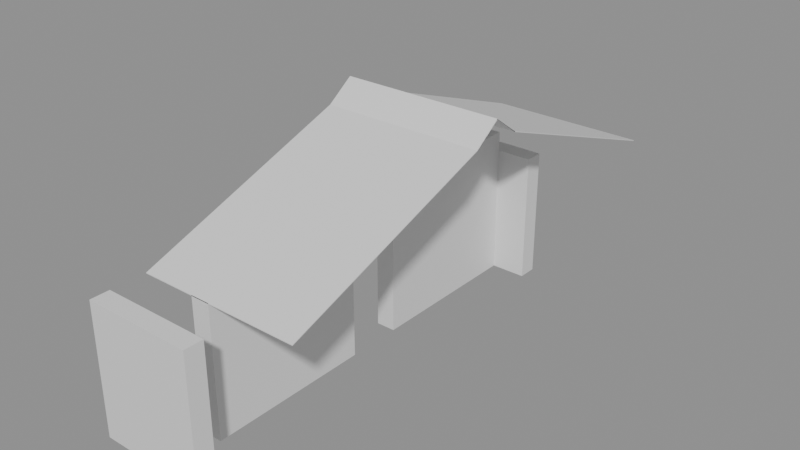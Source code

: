 # Source: building_lego.blend  (saved by Blender 5.0.119; exported with 4.5.12 LTS)
import bpy
from mathutils import Matrix  # noqa: F401  (used for matrix-valued properties, if any)

bpy.ops.wm.read_factory_settings(use_empty=True)
scene = bpy.context.scene
scene.name = 'Scene'

# ---- collections
col_01_paredes_externas = bpy.data.collections.new('01_Paredes_Externas'); scene.collection.children.link(col_01_paredes_externas)
col_04_moveis_decoracoes = bpy.data.collections.new('04_Moveis_Decoracoes'); scene.collection.children.link(col_04_moveis_decoracoes)
col_05_telhado = bpy.data.collections.new('05_Telhado'); scene.collection.children.link(col_05_telhado)

# ---- materials (node trees are filled in below, after node groups)
mat_mat_parede_externa = bpy.data.materials.new('Mat_Parede_Externa')
mat_mat_moveis = bpy.data.materials.new('Mat_Moveis')
mat_mat_telhado = bpy.data.materials.new('Mat_Telhado')

# ---- material node trees
mat_mat_parede_externa.use_nodes = True; mat_mat_parede_externa.node_tree.nodes.clear()
_N = mat_mat_parede_externa.node_tree.nodes; _L = mat_mat_parede_externa.node_tree.links
n0 = _N.new('ShaderNodeBsdfPrincipled'); n0.name = 'BSDF - Pré-fundamentado'; n0.location = (-200, 100)
n1 = _N.new('ShaderNodeOutputMaterial'); n1.name = 'Saída de material'; n1.location = (200, 100)
_L.new(n0.outputs[0], n1.inputs[0])
n1.is_active_output = True
mat_mat_moveis.use_nodes = True; mat_mat_moveis.node_tree.nodes.clear()
_N = mat_mat_moveis.node_tree.nodes; _L = mat_mat_moveis.node_tree.links
n0 = _N.new('ShaderNodeBsdfPrincipled'); n0.name = 'BSDF - Pré-fundamentado'; n0.location = (-200, 100)
n1 = _N.new('ShaderNodeOutputMaterial'); n1.name = 'Saída de material'; n1.location = (200, 100)
_L.new(n0.outputs[0], n1.inputs[0])
n1.is_active_output = True
mat_mat_telhado.use_nodes = True; mat_mat_telhado.node_tree.nodes.clear()
_N = mat_mat_telhado.node_tree.nodes; _L = mat_mat_telhado.node_tree.links
n0 = _N.new('ShaderNodeBsdfPrincipled'); n0.name = 'BSDF - Pré-fundamentado'; n0.location = (-200, 100)
n1 = _N.new('ShaderNodeOutputMaterial'); n1.name = 'Saída de material'; n1.location = (200, 100)
_L.new(n0.outputs[0], n1.inputs[0])
n1.is_active_output = True

# ---- meshes
me_bloco_log_wall_2672_2633_z0 = bpy.data.meshes.new('Bloco_log_wall_2672_2633_z0')
me_bloco_log_wall_2672_2633_z0.from_pydata([(-0.5, -0.175, -1.2), (0.5, -0.175, -1.2), (0.5, 0.175, -1.2), (-0.5, 0.175, -1.2), (-0.5, -0.175, 1.2), (0.5, -0.175, 1.2), (0.5, 0.175, 1.2), (-0.5, 0.175, 1.2)], [], [(0, 1, 2, 3), (4, 7, 6, 5), (0, 4, 5, 1), (2, 6, 7, 3), (0, 3, 7, 4), (1, 5, 6, 2)])
me_bloco_log_wall_2672_2633_z0.materials.append(mat_mat_parede_externa)
me_bloco_log_wall_2672_2633_z0.update()
me_bloco_log_wall_2673_2633_z0 = bpy.data.meshes.new('Bloco_log_wall_2673_2633_z0')
me_bloco_log_wall_2673_2633_z0.from_pydata([(-0.5, -0.175, -1.2), (0.5, -0.175, -1.2), (0.5, 0.175, -1.2), (-0.5, 0.175, -1.2), (-0.5, -0.175, 1.2), (0.5, -0.175, 1.2), (0.5, 0.175, 1.2), (-0.5, 0.175, 1.2)], [], [(0, 1, 2, 3), (4, 7, 6, 5), (0, 4, 5, 1), (2, 6, 7, 3), (0, 3, 7, 4), (1, 5, 6, 2)])
me_bloco_log_wall_2673_2633_z0.materials.append(mat_mat_parede_externa)
me_bloco_log_wall_2673_2633_z0.update()
me_bloco_log_wall_2672_2641_z0 = bpy.data.meshes.new('Bloco_log_wall_2672_2641_z0')
me_bloco_log_wall_2672_2641_z0.from_pydata([(-0.5, -0.175, -1.2), (0.5, -0.175, -1.2), (0.5, 0.175, -1.2), (-0.5, 0.175, -1.2), (-0.5, -0.175, 1.2), (0.5, -0.175, 1.2), (0.5, 0.175, 1.2), (-0.5, 0.175, 1.2)], [], [(0, 1, 2, 3), (4, 7, 6, 5), (0, 4, 5, 1), (2, 6, 7, 3), (0, 3, 7, 4), (1, 5, 6, 2)])
me_bloco_log_wall_2672_2641_z0.materials.append(mat_mat_parede_externa)
me_bloco_log_wall_2672_2641_z0.update()
me_bloco_log_wall_2673_2641_z0 = bpy.data.meshes.new('Bloco_log_wall_2673_2641_z0')
me_bloco_log_wall_2673_2641_z0.from_pydata([(-0.5, -0.175, -1.2), (0.5, -0.175, -1.2), (0.5, 0.175, -1.2), (-0.5, 0.175, -1.2), (-0.5, -0.175, 1.2), (0.5, -0.175, 1.2), (0.5, 0.175, 1.2), (-0.5, 0.175, 1.2)], [], [(0, 1, 2, 3), (4, 7, 6, 5), (0, 4, 5, 1), (2, 6, 7, 3), (0, 3, 7, 4), (1, 5, 6, 2)])
me_bloco_log_wall_2673_2641_z0.materials.append(mat_mat_parede_externa)
me_bloco_log_wall_2673_2641_z0.update()
me_bloco_log_wall_2673_2634_z0 = bpy.data.meshes.new('Bloco_log_wall_2673_2634_z0')
me_bloco_log_wall_2673_2634_z0.from_pydata([(-0.175, -0.5, -1.2), (0.175, -0.5, -1.2), (0.175, 0.5, -1.2), (-0.175, 0.5, -1.2), (-0.175, -0.5, 1.2), (0.175, -0.5, 1.2), (0.175, 0.5, 1.2), (-0.175, 0.5, 1.2)], [], [(0, 1, 2, 3), (4, 7, 6, 5), (0, 4, 5, 1), (2, 6, 7, 3), (0, 3, 7, 4), (1, 5, 6, 2)])
me_bloco_log_wall_2673_2634_z0.materials.append(mat_mat_parede_externa)
me_bloco_log_wall_2673_2634_z0.update()
me_bloco_log_wall_2673_2635_z0 = bpy.data.meshes.new('Bloco_log_wall_2673_2635_z0')
me_bloco_log_wall_2673_2635_z0.from_pydata([(-0.175, -0.5, -1.2), (0.175, -0.5, -1.2), (0.175, 0.5, -1.2), (-0.175, 0.5, -1.2), (-0.175, -0.5, 1.2), (0.175, -0.5, 1.2), (0.175, 0.5, 1.2), (-0.175, 0.5, 1.2)], [], [(0, 1, 2, 3), (4, 7, 6, 5), (0, 4, 5, 1), (2, 6, 7, 3), (0, 3, 7, 4), (1, 5, 6, 2)])
me_bloco_log_wall_2673_2635_z0.materials.append(mat_mat_parede_externa)
me_bloco_log_wall_2673_2635_z0.update()
me_bloco_log_wall_2673_2635_z20 = bpy.data.meshes.new('Bloco_log_wall_2673_2635_z20')
me_bloco_log_wall_2673_2635_z20.from_pydata([(-0.175, -0.5, -0.18), (0.175, -0.5, -0.18), (0.175, 0.5, -0.18), (-0.175, 0.5, -0.18), (-0.175, -0.5, 0.18), (0.175, -0.5, 0.18), (0.175, 0.5, 0.18), (-0.175, 0.5, 0.18)], [], [(0, 1, 2, 3), (4, 7, 6, 5), (0, 4, 5, 1), (2, 6, 7, 3), (0, 3, 7, 4), (1, 5, 6, 2)])
me_bloco_log_wall_2673_2635_z20.materials.append(mat_mat_parede_externa)
me_bloco_log_wall_2673_2635_z20.update()
me_bloco_log_wall_2673_2636_z0 = bpy.data.meshes.new('Bloco_log_wall_2673_2636_z0')
me_bloco_log_wall_2673_2636_z0.from_pydata([(-0.175, -0.5, -1.2), (0.175, -0.5, -1.2), (0.175, 0.5, -1.2), (-0.175, 0.5, -1.2), (-0.175, -0.5, 1.2), (0.175, -0.5, 1.2), (0.175, 0.5, 1.2), (-0.175, 0.5, 1.2)], [], [(0, 1, 2, 3), (4, 7, 6, 5), (0, 4, 5, 1), (2, 6, 7, 3), (0, 3, 7, 4), (1, 5, 6, 2)])
me_bloco_log_wall_2673_2636_z0.materials.append(mat_mat_parede_externa)
me_bloco_log_wall_2673_2636_z0.update()
me_bloco_log_wall_2673_2636_z20 = bpy.data.meshes.new('Bloco_log_wall_2673_2636_z20')
me_bloco_log_wall_2673_2636_z20.from_pydata([(-0.175, -0.5, -0.18), (0.175, -0.5, -0.18), (0.175, 0.5, -0.18), (-0.175, 0.5, -0.18), (-0.175, -0.5, 0.18), (0.175, -0.5, 0.18), (0.175, 0.5, 0.18), (-0.175, 0.5, 0.18)], [], [(0, 1, 2, 3), (4, 7, 6, 5), (0, 4, 5, 1), (2, 6, 7, 3), (0, 3, 7, 4), (1, 5, 6, 2)])
me_bloco_log_wall_2673_2636_z20.materials.append(mat_mat_parede_externa)
me_bloco_log_wall_2673_2636_z20.update()
me_bloco_log_wall_2673_2636_z23 = bpy.data.meshes.new('Bloco_log_wall_2673_2636_z23')
me_bloco_log_wall_2673_2636_z23.from_pydata([(-0.175, -0.5, -0.18), (0.175, -0.5, -0.18), (0.175, 0.5, -0.18), (-0.175, 0.5, -0.18), (-0.175, -0.5, 0.18), (0.175, -0.5, 0.18), (0.175, 0.5, 0.18), (-0.175, 0.5, 0.18)], [], [(0, 1, 2, 3), (4, 7, 6, 5), (0, 4, 5, 1), (2, 6, 7, 3), (0, 3, 7, 4), (1, 5, 6, 2)])
me_bloco_log_wall_2673_2636_z23.materials.append(mat_mat_parede_externa)
me_bloco_log_wall_2673_2636_z23.update()
me_bloco_log_wall_2673_2637_z20 = bpy.data.meshes.new('Bloco_log_wall_2673_2637_z20')
me_bloco_log_wall_2673_2637_z20.from_pydata([(-0.175, -0.5, -0.18), (0.175, -0.5, -0.18), (0.175, 0.5, -0.18), (-0.175, 0.5, -0.18), (-0.175, -0.5, 0.18), (0.175, -0.5, 0.18), (0.175, 0.5, 0.18), (-0.175, 0.5, 0.18)], [], [(0, 1, 2, 3), (4, 7, 6, 5), (0, 4, 5, 1), (2, 6, 7, 3), (0, 3, 7, 4), (1, 5, 6, 2)])
me_bloco_log_wall_2673_2637_z20.materials.append(mat_mat_parede_externa)
me_bloco_log_wall_2673_2637_z20.update()
me_bloco_log_wall_2673_2637_z23 = bpy.data.meshes.new('Bloco_log_wall_2673_2637_z23')
me_bloco_log_wall_2673_2637_z23.from_pydata([(-0.175, -0.5, -0.18), (0.175, -0.5, -0.18), (0.175, 0.5, -0.18), (-0.175, 0.5, -0.18), (-0.175, -0.5, 0.18), (0.175, -0.5, 0.18), (0.175, 0.5, 0.18), (-0.175, 0.5, 0.18)], [], [(0, 1, 2, 3), (4, 7, 6, 5), (0, 4, 5, 1), (2, 6, 7, 3), (0, 3, 7, 4), (1, 5, 6, 2)])
me_bloco_log_wall_2673_2637_z23.materials.append(mat_mat_parede_externa)
me_bloco_log_wall_2673_2637_z23.update()
me_bloco_log_wall_2673_2637_z26 = bpy.data.meshes.new('Bloco_log_wall_2673_2637_z26')
me_bloco_log_wall_2673_2637_z26.from_pydata([(-0.175, -0.5, -0.18), (0.175, -0.5, -0.18), (0.175, 0.5, -0.18), (-0.175, 0.5, -0.18), (-0.175, -0.5, 0.18), (0.175, -0.5, 0.18), (0.175, 0.5, 0.18), (-0.175, 0.5, 0.18)], [], [(0, 1, 2, 3), (4, 7, 6, 5), (0, 4, 5, 1), (2, 6, 7, 3), (0, 3, 7, 4), (1, 5, 6, 2)])
me_bloco_log_wall_2673_2637_z26.materials.append(mat_mat_parede_externa)
me_bloco_log_wall_2673_2637_z26.update()
me_bloco_log_post_2673_2638_z0 = bpy.data.meshes.new('Bloco_log_post_2673_2638_z0')
me_bloco_log_post_2673_2638_z0.from_pydata([(-0.175, -0.5, -1.2), (0.175, -0.5, -1.2), (0.175, 0.5, -1.2), (-0.175, 0.5, -1.2), (-0.175, -0.5, 1.2), (0.175, -0.5, 1.2), (0.175, 0.5, 1.2), (-0.175, 0.5, 1.2)], [], [(0, 1, 2, 3), (4, 7, 6, 5), (0, 4, 5, 1), (2, 6, 7, 3), (0, 3, 7, 4), (1, 5, 6, 2)])
me_bloco_log_post_2673_2638_z0.materials.append(mat_mat_parede_externa)
me_bloco_log_post_2673_2638_z0.update()
me_bloco_log_wall_2673_2638_z20 = bpy.data.meshes.new('Bloco_log_wall_2673_2638_z20')
me_bloco_log_wall_2673_2638_z20.from_pydata([(-0.175, -0.5, -0.18), (0.175, -0.5, -0.18), (0.175, 0.5, -0.18), (-0.175, 0.5, -0.18), (-0.175, -0.5, 0.18), (0.175, -0.5, 0.18), (0.175, 0.5, 0.18), (-0.175, 0.5, 0.18)], [], [(0, 1, 2, 3), (4, 7, 6, 5), (0, 4, 5, 1), (2, 6, 7, 3), (0, 3, 7, 4), (1, 5, 6, 2)])
me_bloco_log_wall_2673_2638_z20.materials.append(mat_mat_parede_externa)
me_bloco_log_wall_2673_2638_z20.update()
me_bloco_log_wall_2673_2638_z23 = bpy.data.meshes.new('Bloco_log_wall_2673_2638_z23')
me_bloco_log_wall_2673_2638_z23.from_pydata([(-0.175, -0.5, -0.18), (0.175, -0.5, -0.18), (0.175, 0.5, -0.18), (-0.175, 0.5, -0.18), (-0.175, -0.5, 0.18), (0.175, -0.5, 0.18), (0.175, 0.5, 0.18), (-0.175, 0.5, 0.18)], [], [(0, 1, 2, 3), (4, 7, 6, 5), (0, 4, 5, 1), (2, 6, 7, 3), (0, 3, 7, 4), (1, 5, 6, 2)])
me_bloco_log_wall_2673_2638_z23.materials.append(mat_mat_parede_externa)
me_bloco_log_wall_2673_2638_z23.update()
me_bloco_log_wall_2673_2638_z26 = bpy.data.meshes.new('Bloco_log_wall_2673_2638_z26')
me_bloco_log_wall_2673_2638_z26.from_pydata([(-0.175, -0.5, -0.18), (0.175, -0.5, -0.18), (0.175, 0.5, -0.18), (-0.175, 0.5, -0.18), (-0.175, -0.5, 0.18), (0.175, -0.5, 0.18), (0.175, 0.5, 0.18), (-0.175, 0.5, 0.18)], [], [(0, 1, 2, 3), (4, 7, 6, 5), (0, 4, 5, 1), (2, 6, 7, 3), (0, 3, 7, 4), (1, 5, 6, 2)])
me_bloco_log_wall_2673_2638_z26.materials.append(mat_mat_parede_externa)
me_bloco_log_wall_2673_2638_z26.update()
me_bloco_log_wall_2673_2639_z0 = bpy.data.meshes.new('Bloco_log_wall_2673_2639_z0')
me_bloco_log_wall_2673_2639_z0.from_pydata([(-0.175, -0.5, -1.2), (0.175, -0.5, -1.2), (0.175, 0.5, -1.2), (-0.175, 0.5, -1.2), (-0.175, -0.5, 1.2), (0.175, -0.5, 1.2), (0.175, 0.5, 1.2), (-0.175, 0.5, 1.2)], [], [(0, 1, 2, 3), (4, 7, 6, 5), (0, 4, 5, 1), (2, 6, 7, 3), (0, 3, 7, 4), (1, 5, 6, 2)])
me_bloco_log_wall_2673_2639_z0.materials.append(mat_mat_parede_externa)
me_bloco_log_wall_2673_2639_z0.update()
me_bloco_log_wall_2673_2639_z20 = bpy.data.meshes.new('Bloco_log_wall_2673_2639_z20')
me_bloco_log_wall_2673_2639_z20.from_pydata([(-0.175, -0.5, -0.18), (0.175, -0.5, -0.18), (0.175, 0.5, -0.18), (-0.175, 0.5, -0.18), (-0.175, -0.5, 0.18), (0.175, -0.5, 0.18), (0.175, 0.5, 0.18), (-0.175, 0.5, 0.18)], [], [(0, 1, 2, 3), (4, 7, 6, 5), (0, 4, 5, 1), (2, 6, 7, 3), (0, 3, 7, 4), (1, 5, 6, 2)])
me_bloco_log_wall_2673_2639_z20.materials.append(mat_mat_parede_externa)
me_bloco_log_wall_2673_2639_z20.update()
me_bloco_log_wall_2673_2639_z23 = bpy.data.meshes.new('Bloco_log_wall_2673_2639_z23')
me_bloco_log_wall_2673_2639_z23.from_pydata([(-0.175, -0.5, -0.18), (0.175, -0.5, -0.18), (0.175, 0.5, -0.18), (-0.175, 0.5, -0.18), (-0.175, -0.5, 0.18), (0.175, -0.5, 0.18), (0.175, 0.5, 0.18), (-0.175, 0.5, 0.18)], [], [(0, 1, 2, 3), (4, 7, 6, 5), (0, 4, 5, 1), (2, 6, 7, 3), (0, 3, 7, 4), (1, 5, 6, 2)])
me_bloco_log_wall_2673_2639_z23.materials.append(mat_mat_parede_externa)
me_bloco_log_wall_2673_2639_z23.update()
me_bloco_log_wall_2673_2640_z0 = bpy.data.meshes.new('Bloco_log_wall_2673_2640_z0')
me_bloco_log_wall_2673_2640_z0.from_pydata([(-0.175, -0.5, -1.2), (0.175, -0.5, -1.2), (0.175, 0.5, -1.2), (-0.175, 0.5, -1.2), (-0.175, -0.5, 1.2), (0.175, -0.5, 1.2), (0.175, 0.5, 1.2), (-0.175, 0.5, 1.2)], [], [(0, 1, 2, 3), (4, 7, 6, 5), (0, 4, 5, 1), (2, 6, 7, 3), (0, 3, 7, 4), (1, 5, 6, 2)])
me_bloco_log_wall_2673_2640_z0.materials.append(mat_mat_parede_externa)
me_bloco_log_wall_2673_2640_z0.update()
me_bloco_log_wall_2673_2640_z20 = bpy.data.meshes.new('Bloco_log_wall_2673_2640_z20')
me_bloco_log_wall_2673_2640_z20.from_pydata([(-0.175, -0.5, -0.18), (0.175, -0.5, -0.18), (0.175, 0.5, -0.18), (-0.175, 0.5, -0.18), (-0.175, -0.5, 0.18), (0.175, -0.5, 0.18), (0.175, 0.5, 0.18), (-0.175, 0.5, 0.18)], [], [(0, 1, 2, 3), (4, 7, 6, 5), (0, 4, 5, 1), (2, 6, 7, 3), (0, 3, 7, 4), (1, 5, 6, 2)])
me_bloco_log_wall_2673_2640_z20.materials.append(mat_mat_parede_externa)
me_bloco_log_wall_2673_2640_z20.update()
me_movel_stretched_hide_2672_2635_z0 = bpy.data.meshes.new('Movel_stretched_hide_2672_2635_z0')
me_movel_stretched_hide_2672_2635_z0.from_pydata([(-0.4, -0.4, -0.72), (0.4, -0.4, -0.72), (0.4, 0.4, -0.72), (-0.4, 0.4, -0.72), (-0.4, -0.4, 0.72), (0.4, -0.4, 0.72), (0.4, 0.4, 0.72), (-0.4, 0.4, 0.72)], [], [(0, 1, 2, 3), (4, 7, 6, 5), (0, 4, 5, 1), (2, 6, 7, 3), (0, 3, 7, 4), (1, 5, 6, 2)])
me_movel_stretched_hide_2672_2635_z0.materials.append(mat_mat_moveis)
me_movel_stretched_hide_2672_2635_z0.update()
me_telha_2672_2639_z29 = bpy.data.meshes.new('Telha_2672_2639_z29')
me_telha_2672_2639_z29.from_pydata([(-0.5, 0.5, -0.1728), (0.5, 0.5, -0.1728), (0.5, -0.5, 0.1872), (-0.5, -0.5, 0.1872), (-0.5, 0.5, -0.1872), (0.5, 0.5, -0.1872), (0.5, -0.5, 0.1728), (-0.5, -0.5, 0.1728)], [], [(0, 1, 2, 3), (7, 6, 5, 4), (0, 4, 5, 1), (3, 2, 6, 7), (0, 3, 7, 4), (1, 5, 6, 2)])
me_telha_2672_2639_z29.materials.append(mat_mat_telhado)
me_telha_2672_2639_z29.update()
me_telha_2673_2639_z29 = bpy.data.meshes.new('Telha_2673_2639_z29')
me_telha_2673_2639_z29.from_pydata([(-0.5, 0.5, -0.1728), (0.5, 0.5, -0.1728), (0.5, -0.5, 0.1872), (-0.5, -0.5, 0.1872), (-0.5, 0.5, -0.1872), (0.5, 0.5, -0.1872), (0.5, -0.5, 0.1728), (-0.5, -0.5, 0.1728)], [], [(0, 1, 2, 3), (7, 6, 5, 4), (0, 4, 5, 1), (3, 2, 6, 7), (0, 3, 7, 4), (1, 5, 6, 2)])
me_telha_2673_2639_z29.materials.append(mat_mat_telhado)
me_telha_2673_2639_z29.update()
me_telha_2674_2639_z29 = bpy.data.meshes.new('Telha_2674_2639_z29')
me_telha_2674_2639_z29.from_pydata([(-0.5, 0.5, -0.1728), (0.5, 0.5, -0.1728), (0.5, -0.5, 0.1872), (-0.5, -0.5, 0.1872), (-0.5, 0.5, -0.1872), (0.5, 0.5, -0.1872), (0.5, -0.5, 0.1728), (-0.5, -0.5, 0.1728)], [], [(0, 1, 2, 3), (7, 6, 5, 4), (0, 4, 5, 1), (3, 2, 6, 7), (0, 3, 7, 4), (1, 5, 6, 2)])
me_telha_2674_2639_z29.materials.append(mat_mat_telhado)
me_telha_2674_2639_z29.update()
me_telha_2672_2640_z26 = bpy.data.meshes.new('Telha_2672_2640_z26')
me_telha_2672_2640_z26.from_pydata([(-0.5, 0.5, -0.1728), (0.5, 0.5, -0.1728), (0.5, -0.5, 0.1872), (-0.5, -0.5, 0.1872), (-0.5, 0.5, -0.1872), (0.5, 0.5, -0.1872), (0.5, -0.5, 0.1728), (-0.5, -0.5, 0.1728)], [], [(0, 1, 2, 3), (7, 6, 5, 4), (0, 4, 5, 1), (3, 2, 6, 7), (0, 3, 7, 4), (1, 5, 6, 2)])
me_telha_2672_2640_z26.materials.append(mat_mat_telhado)
me_telha_2672_2640_z26.update()
me_telha_2673_2640_z26 = bpy.data.meshes.new('Telha_2673_2640_z26')
me_telha_2673_2640_z26.from_pydata([(-0.5, 0.5, -0.1728), (0.5, 0.5, -0.1728), (0.5, -0.5, 0.1872), (-0.5, -0.5, 0.1872), (-0.5, 0.5, -0.1872), (0.5, 0.5, -0.1872), (0.5, -0.5, 0.1728), (-0.5, -0.5, 0.1728)], [], [(0, 1, 2, 3), (7, 6, 5, 4), (0, 4, 5, 1), (3, 2, 6, 7), (0, 3, 7, 4), (1, 5, 6, 2)])
me_telha_2673_2640_z26.materials.append(mat_mat_telhado)
me_telha_2673_2640_z26.update()
me_telha_2674_2640_z26 = bpy.data.meshes.new('Telha_2674_2640_z26')
me_telha_2674_2640_z26.from_pydata([(-0.5, 0.5, -0.1728), (0.5, 0.5, -0.1728), (0.5, -0.5, 0.1872), (-0.5, -0.5, 0.1872), (-0.5, 0.5, -0.1872), (0.5, 0.5, -0.1872), (0.5, -0.5, 0.1728), (-0.5, -0.5, 0.1728)], [], [(0, 1, 2, 3), (7, 6, 5, 4), (0, 4, 5, 1), (3, 2, 6, 7), (0, 3, 7, 4), (1, 5, 6, 2)])
me_telha_2674_2640_z26.materials.append(mat_mat_telhado)
me_telha_2674_2640_z26.update()
me_telha_2672_2641_z23 = bpy.data.meshes.new('Telha_2672_2641_z23')
me_telha_2672_2641_z23.from_pydata([(-0.5, 0.5, -0.1728), (0.5, 0.5, -0.1728), (0.5, -0.5, 0.1872), (-0.5, -0.5, 0.1872), (-0.5, 0.5, -0.1872), (0.5, 0.5, -0.1872), (0.5, -0.5, 0.1728), (-0.5, -0.5, 0.1728)], [], [(0, 1, 2, 3), (7, 6, 5, 4), (0, 4, 5, 1), (3, 2, 6, 7), (0, 3, 7, 4), (1, 5, 6, 2)])
me_telha_2672_2641_z23.materials.append(mat_mat_telhado)
me_telha_2672_2641_z23.update()
me_telha_2673_2641_z23 = bpy.data.meshes.new('Telha_2673_2641_z23')
me_telha_2673_2641_z23.from_pydata([(-0.5, 0.5, -0.1728), (0.5, 0.5, -0.1728), (0.5, -0.5, 0.1872), (-0.5, -0.5, 0.1872), (-0.5, 0.5, -0.1872), (0.5, 0.5, -0.1872), (0.5, -0.5, 0.1728), (-0.5, -0.5, 0.1728)], [], [(0, 1, 2, 3), (7, 6, 5, 4), (0, 4, 5, 1), (3, 2, 6, 7), (0, 3, 7, 4), (1, 5, 6, 2)])
me_telha_2673_2641_z23.materials.append(mat_mat_telhado)
me_telha_2673_2641_z23.update()
me_telha_2674_2641_z23 = bpy.data.meshes.new('Telha_2674_2641_z23')
me_telha_2674_2641_z23.from_pydata([(-0.5, 0.5, -0.1728), (0.5, 0.5, -0.1728), (0.5, -0.5, 0.1872), (-0.5, -0.5, 0.1872), (-0.5, 0.5, -0.1872), (0.5, 0.5, -0.1872), (0.5, -0.5, 0.1728), (-0.5, -0.5, 0.1728)], [], [(0, 1, 2, 3), (7, 6, 5, 4), (0, 4, 5, 1), (3, 2, 6, 7), (0, 3, 7, 4), (1, 5, 6, 2)])
me_telha_2674_2641_z23.materials.append(mat_mat_telhado)
me_telha_2674_2641_z23.update()
me_telha_2672_2642_z20 = bpy.data.meshes.new('Telha_2672_2642_z20')
me_telha_2672_2642_z20.from_pydata([(-0.5, 0.5, -0.1728), (0.5, 0.5, -0.1728), (0.5, -0.5, 0.1872), (-0.5, -0.5, 0.1872), (-0.5, 0.5, -0.1872), (0.5, 0.5, -0.1872), (0.5, -0.5, 0.1728), (-0.5, -0.5, 0.1728)], [], [(0, 1, 2, 3), (7, 6, 5, 4), (0, 4, 5, 1), (3, 2, 6, 7), (0, 3, 7, 4), (1, 5, 6, 2)])
me_telha_2672_2642_z20.materials.append(mat_mat_telhado)
me_telha_2672_2642_z20.update()
me_telha_2673_2642_z20 = bpy.data.meshes.new('Telha_2673_2642_z20')
me_telha_2673_2642_z20.from_pydata([(-0.5, 0.5, -0.1728), (0.5, 0.5, -0.1728), (0.5, -0.5, 0.1872), (-0.5, -0.5, 0.1872), (-0.5, 0.5, -0.1872), (0.5, 0.5, -0.1872), (0.5, -0.5, 0.1728), (-0.5, -0.5, 0.1728)], [], [(0, 1, 2, 3), (7, 6, 5, 4), (0, 4, 5, 1), (3, 2, 6, 7), (0, 3, 7, 4), (1, 5, 6, 2)])
me_telha_2673_2642_z20.materials.append(mat_mat_telhado)
me_telha_2673_2642_z20.update()
me_telha_2674_2642_z20 = bpy.data.meshes.new('Telha_2674_2642_z20')
me_telha_2674_2642_z20.from_pydata([(-0.5, 0.5, -0.1728), (0.5, 0.5, -0.1728), (0.5, -0.5, 0.1872), (-0.5, -0.5, 0.1872), (-0.5, 0.5, -0.1872), (0.5, 0.5, -0.1872), (0.5, -0.5, 0.1728), (-0.5, -0.5, 0.1728)], [], [(0, 1, 2, 3), (7, 6, 5, 4), (0, 4, 5, 1), (3, 2, 6, 7), (0, 3, 7, 4), (1, 5, 6, 2)])
me_telha_2674_2642_z20.materials.append(mat_mat_telhado)
me_telha_2674_2642_z20.update()
me_telha_2672_2634_z20 = bpy.data.meshes.new('Telha_2672_2634_z20')
me_telha_2672_2634_z20.from_pydata([(-0.5, -0.5, -0.1728), (0.5, -0.5, -0.1728), (0.5, 0.5, 0.1872), (-0.5, 0.5, 0.1872), (-0.5, -0.5, -0.1872), (0.5, -0.5, -0.1872), (0.5, 0.5, 0.1728), (-0.5, 0.5, 0.1728)], [], [(0, 1, 2, 3), (7, 6, 5, 4), (0, 4, 5, 1), (3, 2, 6, 7), (0, 3, 7, 4), (1, 5, 6, 2)])
me_telha_2672_2634_z20.materials.append(mat_mat_telhado)
me_telha_2672_2634_z20.update()
me_telha_2673_2634_z20 = bpy.data.meshes.new('Telha_2673_2634_z20')
me_telha_2673_2634_z20.from_pydata([(-0.5, -0.5, -0.1728), (0.5, -0.5, -0.1728), (0.5, 0.5, 0.1872), (-0.5, 0.5, 0.1872), (-0.5, -0.5, -0.1872), (0.5, -0.5, -0.1872), (0.5, 0.5, 0.1728), (-0.5, 0.5, 0.1728)], [], [(0, 1, 2, 3), (7, 6, 5, 4), (0, 4, 5, 1), (3, 2, 6, 7), (0, 3, 7, 4), (1, 5, 6, 2)])
me_telha_2673_2634_z20.materials.append(mat_mat_telhado)
me_telha_2673_2634_z20.update()
me_telha_2674_2634_z20 = bpy.data.meshes.new('Telha_2674_2634_z20')
me_telha_2674_2634_z20.from_pydata([(-0.5, -0.5, -0.1728), (0.5, -0.5, -0.1728), (0.5, 0.5, 0.1872), (-0.5, 0.5, 0.1872), (-0.5, -0.5, -0.1872), (0.5, -0.5, -0.1872), (0.5, 0.5, 0.1728), (-0.5, 0.5, 0.1728)], [], [(0, 1, 2, 3), (7, 6, 5, 4), (0, 4, 5, 1), (3, 2, 6, 7), (0, 3, 7, 4), (1, 5, 6, 2)])
me_telha_2674_2634_z20.materials.append(mat_mat_telhado)
me_telha_2674_2634_z20.update()
me_telha_2672_2635_z23 = bpy.data.meshes.new('Telha_2672_2635_z23')
me_telha_2672_2635_z23.from_pydata([(-0.5, -0.5, -0.1728), (0.5, -0.5, -0.1728), (0.5, 0.5, 0.1872), (-0.5, 0.5, 0.1872), (-0.5, -0.5, -0.1872), (0.5, -0.5, -0.1872), (0.5, 0.5, 0.1728), (-0.5, 0.5, 0.1728)], [], [(0, 1, 2, 3), (7, 6, 5, 4), (0, 4, 5, 1), (3, 2, 6, 7), (0, 3, 7, 4), (1, 5, 6, 2)])
me_telha_2672_2635_z23.materials.append(mat_mat_telhado)
me_telha_2672_2635_z23.update()
me_telha_2673_2635_z23 = bpy.data.meshes.new('Telha_2673_2635_z23')
me_telha_2673_2635_z23.from_pydata([(-0.5, -0.5, -0.1728), (0.5, -0.5, -0.1728), (0.5, 0.5, 0.1872), (-0.5, 0.5, 0.1872), (-0.5, -0.5, -0.1872), (0.5, -0.5, -0.1872), (0.5, 0.5, 0.1728), (-0.5, 0.5, 0.1728)], [], [(0, 1, 2, 3), (7, 6, 5, 4), (0, 4, 5, 1), (3, 2, 6, 7), (0, 3, 7, 4), (1, 5, 6, 2)])
me_telha_2673_2635_z23.materials.append(mat_mat_telhado)
me_telha_2673_2635_z23.update()
me_telha_2674_2635_z23 = bpy.data.meshes.new('Telha_2674_2635_z23')
me_telha_2674_2635_z23.from_pydata([(-0.5, -0.5, -0.1728), (0.5, -0.5, -0.1728), (0.5, 0.5, 0.1872), (-0.5, 0.5, 0.1872), (-0.5, -0.5, -0.1872), (0.5, -0.5, -0.1872), (0.5, 0.5, 0.1728), (-0.5, 0.5, 0.1728)], [], [(0, 1, 2, 3), (7, 6, 5, 4), (0, 4, 5, 1), (3, 2, 6, 7), (0, 3, 7, 4), (1, 5, 6, 2)])
me_telha_2674_2635_z23.materials.append(mat_mat_telhado)
me_telha_2674_2635_z23.update()
me_telha_2672_2636_z26 = bpy.data.meshes.new('Telha_2672_2636_z26')
me_telha_2672_2636_z26.from_pydata([(-0.5, -0.5, -0.1728), (0.5, -0.5, -0.1728), (0.5, 0.5, 0.1872), (-0.5, 0.5, 0.1872), (-0.5, -0.5, -0.1872), (0.5, -0.5, -0.1872), (0.5, 0.5, 0.1728), (-0.5, 0.5, 0.1728)], [], [(0, 1, 2, 3), (7, 6, 5, 4), (0, 4, 5, 1), (3, 2, 6, 7), (0, 3, 7, 4), (1, 5, 6, 2)])
me_telha_2672_2636_z26.materials.append(mat_mat_telhado)
me_telha_2672_2636_z26.update()
me_telha_2673_2636_z26 = bpy.data.meshes.new('Telha_2673_2636_z26')
me_telha_2673_2636_z26.from_pydata([(-0.5, -0.5, -0.1728), (0.5, -0.5, -0.1728), (0.5, 0.5, 0.1872), (-0.5, 0.5, 0.1872), (-0.5, -0.5, -0.1872), (0.5, -0.5, -0.1872), (0.5, 0.5, 0.1728), (-0.5, 0.5, 0.1728)], [], [(0, 1, 2, 3), (7, 6, 5, 4), (0, 4, 5, 1), (3, 2, 6, 7), (0, 3, 7, 4), (1, 5, 6, 2)])
me_telha_2673_2636_z26.materials.append(mat_mat_telhado)
me_telha_2673_2636_z26.update()
me_telha_2674_2636_z26 = bpy.data.meshes.new('Telha_2674_2636_z26')
me_telha_2674_2636_z26.from_pydata([(-0.5, -0.5, -0.1728), (0.5, -0.5, -0.1728), (0.5, 0.5, 0.1872), (-0.5, 0.5, 0.1872), (-0.5, -0.5, -0.1872), (0.5, -0.5, -0.1872), (0.5, 0.5, 0.1728), (-0.5, 0.5, 0.1728)], [], [(0, 1, 2, 3), (7, 6, 5, 4), (0, 4, 5, 1), (3, 2, 6, 7), (0, 3, 7, 4), (1, 5, 6, 2)])
me_telha_2674_2636_z26.materials.append(mat_mat_telhado)
me_telha_2674_2636_z26.update()
me_telha_2672_2637_z29 = bpy.data.meshes.new('Telha_2672_2637_z29')
me_telha_2672_2637_z29.from_pydata([(-0.5, -0.5, -0.1728), (0.5, -0.5, -0.1728), (0.5, 0.5, 0.1872), (-0.5, 0.5, 0.1872), (-0.5, -0.5, -0.1872), (0.5, -0.5, -0.1872), (0.5, 0.5, 0.1728), (-0.5, 0.5, 0.1728)], [], [(0, 1, 2, 3), (7, 6, 5, 4), (0, 4, 5, 1), (3, 2, 6, 7), (0, 3, 7, 4), (1, 5, 6, 2)])
me_telha_2672_2637_z29.materials.append(mat_mat_telhado)
me_telha_2672_2637_z29.update()
me_telha_2673_2637_z29 = bpy.data.meshes.new('Telha_2673_2637_z29')
me_telha_2673_2637_z29.from_pydata([(-0.5, -0.5, -0.1728), (0.5, -0.5, -0.1728), (0.5, 0.5, 0.1872), (-0.5, 0.5, 0.1872), (-0.5, -0.5, -0.1872), (0.5, -0.5, -0.1872), (0.5, 0.5, 0.1728), (-0.5, 0.5, 0.1728)], [], [(0, 1, 2, 3), (7, 6, 5, 4), (0, 4, 5, 1), (3, 2, 6, 7), (0, 3, 7, 4), (1, 5, 6, 2)])
me_telha_2673_2637_z29.materials.append(mat_mat_telhado)
me_telha_2673_2637_z29.update()
me_telha_2674_2637_z29 = bpy.data.meshes.new('Telha_2674_2637_z29')
me_telha_2674_2637_z29.from_pydata([(-0.5, -0.5, -0.1728), (0.5, -0.5, -0.1728), (0.5, 0.5, 0.1872), (-0.5, 0.5, 0.1872), (-0.5, -0.5, -0.1872), (0.5, -0.5, -0.1872), (0.5, 0.5, 0.1728), (-0.5, 0.5, 0.1728)], [], [(0, 1, 2, 3), (7, 6, 5, 4), (0, 4, 5, 1), (3, 2, 6, 7), (0, 3, 7, 4), (1, 5, 6, 2)])
me_telha_2674_2637_z29.materials.append(mat_mat_telhado)
me_telha_2674_2637_z29.update()
me_telha_2672_2638_z32 = bpy.data.meshes.new('Telha_2672_2638_z32')
me_telha_2672_2638_z32.from_pydata([(-0.5, -0.5, -0.1128), (0.5, -0.5, -0.1128), (0.5, 0.0, 0.2472), (-0.5, 0.0, 0.2472), (0.5, 0.5, -0.1128), (-0.5, 0.5, -0.1128), (-0.5, -0.5, -0.1272), (0.5, -0.5, -0.1272), (0.5, 0.0, 0.2328), (-0.5, 0.0, 0.2328), (0.5, 0.5, -0.1272), (-0.5, 0.5, -0.1272)], [], [(0, 1, 2, 3), (3, 2, 4, 5), (9, 8, 7, 6), (11, 10, 8, 9), (0, 6, 7, 1), (4, 10, 11, 5)])
me_telha_2672_2638_z32.materials.append(mat_mat_telhado)
me_telha_2672_2638_z32.update()
me_telha_2673_2638_z32 = bpy.data.meshes.new('Telha_2673_2638_z32')
me_telha_2673_2638_z32.from_pydata([(-0.5, -0.5, -0.1128), (0.5, -0.5, -0.1128), (0.5, 0.0, 0.2472), (-0.5, 0.0, 0.2472), (0.5, 0.5, -0.1128), (-0.5, 0.5, -0.1128), (-0.5, -0.5, -0.1272), (0.5, -0.5, -0.1272), (0.5, 0.0, 0.2328), (-0.5, 0.0, 0.2328), (0.5, 0.5, -0.1272), (-0.5, 0.5, -0.1272)], [], [(0, 1, 2, 3), (3, 2, 4, 5), (9, 8, 7, 6), (11, 10, 8, 9), (0, 6, 7, 1), (4, 10, 11, 5)])
me_telha_2673_2638_z32.materials.append(mat_mat_telhado)
me_telha_2673_2638_z32.update()
me_telha_2674_2638_z32 = bpy.data.meshes.new('Telha_2674_2638_z32')
me_telha_2674_2638_z32.from_pydata([(-0.5, -0.5, -0.1128), (0.5, -0.5, -0.1128), (0.5, 0.0, 0.2472), (-0.5, 0.0, 0.2472), (0.5, 0.5, -0.1128), (-0.5, 0.5, -0.1128), (-0.5, -0.5, -0.1272), (0.5, -0.5, -0.1272), (0.5, 0.0, 0.2328), (-0.5, 0.0, 0.2328), (0.5, 0.5, -0.1272), (-0.5, 0.5, -0.1272)], [], [(0, 1, 2, 3), (3, 2, 4, 5), (9, 8, 7, 6), (11, 10, 8, 9), (0, 6, 7, 1), (4, 10, 11, 5)])
me_telha_2674_2638_z32.materials.append(mat_mat_telhado)
me_telha_2674_2638_z32.update()

# ---- objects
ob_parede_externa_norte_y2633_x2672_2673 = bpy.data.objects.new('Parede_Externa_Norte_Y2633_X2672_2673', None)
ob_bloco_log_wall_2672_2633_z0 = bpy.data.objects.new('Bloco_log_wall_2672_2633_z0', me_bloco_log_wall_2672_2633_z0)
ob_bloco_log_wall_2673_2633_z0 = bpy.data.objects.new('Bloco_log_wall_2673_2633_z0', me_bloco_log_wall_2673_2633_z0)
ob_parede_externa_sul_y2641_x2672_2673 = bpy.data.objects.new('Parede_Externa_Sul_Y2641_X2672_2673', None)
ob_bloco_log_wall_2672_2641_z0 = bpy.data.objects.new('Bloco_log_wall_2672_2641_z0', me_bloco_log_wall_2672_2641_z0)
ob_bloco_log_wall_2673_2641_z0 = bpy.data.objects.new('Bloco_log_wall_2673_2641_z0', me_bloco_log_wall_2673_2641_z0)
ob_parede_externa_leste_x2673_y2634_2640 = bpy.data.objects.new('Parede_Externa_Leste_X2673_Y2634_2640', None)
ob_bloco_log_wall_2673_2634_z0 = bpy.data.objects.new('Bloco_log_wall_2673_2634_z0', me_bloco_log_wall_2673_2634_z0)
ob_bloco_log_wall_2673_2635_z0 = bpy.data.objects.new('Bloco_log_wall_2673_2635_z0', me_bloco_log_wall_2673_2635_z0)
ob_bloco_log_wall_2673_2635_z20 = bpy.data.objects.new('Bloco_log_wall_2673_2635_z20', me_bloco_log_wall_2673_2635_z20)
ob_bloco_log_wall_2673_2636_z0 = bpy.data.objects.new('Bloco_log_wall_2673_2636_z0', me_bloco_log_wall_2673_2636_z0)
ob_bloco_log_wall_2673_2636_z20 = bpy.data.objects.new('Bloco_log_wall_2673_2636_z20', me_bloco_log_wall_2673_2636_z20)
ob_bloco_log_wall_2673_2636_z23 = bpy.data.objects.new('Bloco_log_wall_2673_2636_z23', me_bloco_log_wall_2673_2636_z23)
ob_bloco_log_wall_2673_2637_z20 = bpy.data.objects.new('Bloco_log_wall_2673_2637_z20', me_bloco_log_wall_2673_2637_z20)
ob_bloco_log_wall_2673_2637_z23 = bpy.data.objects.new('Bloco_log_wall_2673_2637_z23', me_bloco_log_wall_2673_2637_z23)
ob_bloco_log_wall_2673_2637_z26 = bpy.data.objects.new('Bloco_log_wall_2673_2637_z26', me_bloco_log_wall_2673_2637_z26)
ob_bloco_log_post_2673_2638_z0 = bpy.data.objects.new('Bloco_log_post_2673_2638_z0', me_bloco_log_post_2673_2638_z0)
ob_bloco_log_wall_2673_2638_z20 = bpy.data.objects.new('Bloco_log_wall_2673_2638_z20', me_bloco_log_wall_2673_2638_z20)
ob_bloco_log_wall_2673_2638_z23 = bpy.data.objects.new('Bloco_log_wall_2673_2638_z23', me_bloco_log_wall_2673_2638_z23)
ob_bloco_log_wall_2673_2638_z26 = bpy.data.objects.new('Bloco_log_wall_2673_2638_z26', me_bloco_log_wall_2673_2638_z26)
ob_bloco_log_wall_2673_2639_z0 = bpy.data.objects.new('Bloco_log_wall_2673_2639_z0', me_bloco_log_wall_2673_2639_z0)
ob_bloco_log_wall_2673_2639_z20 = bpy.data.objects.new('Bloco_log_wall_2673_2639_z20', me_bloco_log_wall_2673_2639_z20)
ob_bloco_log_wall_2673_2639_z23 = bpy.data.objects.new('Bloco_log_wall_2673_2639_z23', me_bloco_log_wall_2673_2639_z23)
ob_bloco_log_wall_2673_2640_z0 = bpy.data.objects.new('Bloco_log_wall_2673_2640_z0', me_bloco_log_wall_2673_2640_z0)
ob_bloco_log_wall_2673_2640_z20 = bpy.data.objects.new('Bloco_log_wall_2673_2640_z20', me_bloco_log_wall_2673_2640_z20)
ob_moveis_decoracoes = bpy.data.objects.new('Moveis_Decoracoes', None)
ob_movel_stretched_hide_2672_2635_z0 = bpy.data.objects.new('Movel_stretched_hide_2672_2635_z0', me_movel_stretched_hide_2672_2635_z0)
ob_telhado_vertente_norte = bpy.data.objects.new('Telhado_Vertente_Norte', None)
ob_telha_2672_2639_z29 = bpy.data.objects.new('Telha_2672_2639_z29', me_telha_2672_2639_z29)
ob_telha_2673_2639_z29 = bpy.data.objects.new('Telha_2673_2639_z29', me_telha_2673_2639_z29)
ob_telha_2674_2639_z29 = bpy.data.objects.new('Telha_2674_2639_z29', me_telha_2674_2639_z29)
ob_telha_2672_2640_z26 = bpy.data.objects.new('Telha_2672_2640_z26', me_telha_2672_2640_z26)
ob_telha_2673_2640_z26 = bpy.data.objects.new('Telha_2673_2640_z26', me_telha_2673_2640_z26)
ob_telha_2674_2640_z26 = bpy.data.objects.new('Telha_2674_2640_z26', me_telha_2674_2640_z26)
ob_telha_2672_2641_z23 = bpy.data.objects.new('Telha_2672_2641_z23', me_telha_2672_2641_z23)
ob_telha_2673_2641_z23 = bpy.data.objects.new('Telha_2673_2641_z23', me_telha_2673_2641_z23)
ob_telha_2674_2641_z23 = bpy.data.objects.new('Telha_2674_2641_z23', me_telha_2674_2641_z23)
ob_telha_2672_2642_z20 = bpy.data.objects.new('Telha_2672_2642_z20', me_telha_2672_2642_z20)
ob_telha_2673_2642_z20 = bpy.data.objects.new('Telha_2673_2642_z20', me_telha_2673_2642_z20)
ob_telha_2674_2642_z20 = bpy.data.objects.new('Telha_2674_2642_z20', me_telha_2674_2642_z20)
ob_telhado_vertente_sul = bpy.data.objects.new('Telhado_Vertente_Sul', None)
ob_telha_2672_2634_z20 = bpy.data.objects.new('Telha_2672_2634_z20', me_telha_2672_2634_z20)
ob_telha_2673_2634_z20 = bpy.data.objects.new('Telha_2673_2634_z20', me_telha_2673_2634_z20)
ob_telha_2674_2634_z20 = bpy.data.objects.new('Telha_2674_2634_z20', me_telha_2674_2634_z20)
ob_telha_2672_2635_z23 = bpy.data.objects.new('Telha_2672_2635_z23', me_telha_2672_2635_z23)
ob_telha_2673_2635_z23 = bpy.data.objects.new('Telha_2673_2635_z23', me_telha_2673_2635_z23)
ob_telha_2674_2635_z23 = bpy.data.objects.new('Telha_2674_2635_z23', me_telha_2674_2635_z23)
ob_telha_2672_2636_z26 = bpy.data.objects.new('Telha_2672_2636_z26', me_telha_2672_2636_z26)
ob_telha_2673_2636_z26 = bpy.data.objects.new('Telha_2673_2636_z26', me_telha_2673_2636_z26)
ob_telha_2674_2636_z26 = bpy.data.objects.new('Telha_2674_2636_z26', me_telha_2674_2636_z26)
ob_telha_2672_2637_z29 = bpy.data.objects.new('Telha_2672_2637_z29', me_telha_2672_2637_z29)
ob_telha_2673_2637_z29 = bpy.data.objects.new('Telha_2673_2637_z29', me_telha_2673_2637_z29)
ob_telha_2674_2637_z29 = bpy.data.objects.new('Telha_2674_2637_z29', me_telha_2674_2637_z29)
ob_telhado_cumeeira = bpy.data.objects.new('Telhado_Cumeeira', None)
ob_telha_2672_2638_z32 = bpy.data.objects.new('Telha_2672_2638_z32', me_telha_2672_2638_z32)
ob_telha_2673_2638_z32 = bpy.data.objects.new('Telha_2673_2638_z32', me_telha_2673_2638_z32)
ob_telha_2674_2638_z32 = bpy.data.objects.new('Telha_2674_2638_z32', me_telha_2674_2638_z32)

# ---- transforms, parenting, visibility, modifiers, constraints
ob_parede_externa_norte_y2633_x2672_2673.location = (-0.5, -4.5, 0.0)
ob_parede_externa_norte_y2633_x2672_2673.empty_display_type = 'CUBE'
ob_bloco_log_wall_2672_2633_z0.parent = ob_parede_externa_norte_y2633_x2672_2673
ob_bloco_log_wall_2672_2633_z0.matrix_parent_inverse = Matrix(((1.0, -0.0, 0.0, 0.5), (-0.0, 1.0, -0.0, 4.5), (0.0, -0.0, 1.0, -0.0), (-0.0, 0.0, -0.0, 1.0)))
ob_bloco_log_wall_2672_2633_z0.location = (-1.0, -4.825, 1.2)
ob_bloco_log_wall_2673_2633_z0.parent = ob_parede_externa_norte_y2633_x2672_2673
ob_bloco_log_wall_2673_2633_z0.matrix_parent_inverse = Matrix(((1.0, -0.0, 0.0, 0.5), (-0.0, 1.0, -0.0, 4.5), (0.0, -0.0, 1.0, -0.0), (-0.0, 0.0, -0.0, 1.0)))
ob_bloco_log_wall_2673_2633_z0.location = (0.0, -4.825, 1.2)
ob_parede_externa_sul_y2641_x2672_2673.location = (-0.5, 3.5, 0.0)
ob_parede_externa_sul_y2641_x2672_2673.empty_display_type = 'CUBE'
ob_bloco_log_wall_2672_2641_z0.parent = ob_parede_externa_sul_y2641_x2672_2673
ob_bloco_log_wall_2672_2641_z0.matrix_parent_inverse = Matrix(((1.0, -0.0, 0.0, 0.5), (-0.0, 1.0, -0.0, -3.5), (0.0, -0.0, 1.0, -0.0), (-0.0, 0.0, -0.0, 1.0)))
ob_bloco_log_wall_2672_2641_z0.location = (-1.0, 3.175, 1.2)
ob_bloco_log_wall_2673_2641_z0.parent = ob_parede_externa_sul_y2641_x2672_2673
ob_bloco_log_wall_2673_2641_z0.matrix_parent_inverse = Matrix(((1.0, -0.0, 0.0, 0.5), (-0.0, 1.0, -0.0, -3.5), (0.0, -0.0, 1.0, -0.0), (-0.0, 0.0, -0.0, 1.0)))
ob_bloco_log_wall_2673_2641_z0.location = (0.0, 3.175, 1.2)
ob_parede_externa_leste_x2673_y2634_2640.location = (0.0, -0.5, 0.0)
ob_parede_externa_leste_x2673_y2634_2640.empty_display_type = 'CUBE'
ob_bloco_log_wall_2673_2634_z0.parent = ob_parede_externa_leste_x2673_y2634_2640
ob_bloco_log_wall_2673_2634_z0.matrix_parent_inverse = Matrix(((1.0, -0.0, 0.0, -0.0), (-0.0, 1.0, -0.0, 0.5), (0.0, -0.0, 1.0, -0.0), (-0.0, 0.0, -0.0, 1.0)))
ob_bloco_log_wall_2673_2634_z0.location = (-0.325, -3.5, 1.2)
ob_bloco_log_wall_2673_2635_z0.parent = ob_parede_externa_leste_x2673_y2634_2640
ob_bloco_log_wall_2673_2635_z0.matrix_parent_inverse = Matrix(((1.0, -0.0, 0.0, -0.0), (-0.0, 1.0, -0.0, 0.5), (0.0, -0.0, 1.0, -0.0), (-0.0, 0.0, -0.0, 1.0)))
ob_bloco_log_wall_2673_2635_z0.location = (-0.325, -2.5, 1.2)
ob_bloco_log_wall_2673_2635_z20.parent = ob_parede_externa_leste_x2673_y2634_2640
ob_bloco_log_wall_2673_2635_z20.matrix_parent_inverse = Matrix(((1.0, -0.0, 0.0, -0.0), (-0.0, 1.0, -0.0, 0.5), (0.0, -0.0, 1.0, -0.0), (-0.0, 0.0, -0.0, 1.0)))
ob_bloco_log_wall_2673_2635_z20.location = (-0.325, -2.5, 2.58)
ob_bloco_log_wall_2673_2636_z0.parent = ob_parede_externa_leste_x2673_y2634_2640
ob_bloco_log_wall_2673_2636_z0.matrix_parent_inverse = Matrix(((1.0, -0.0, 0.0, -0.0), (-0.0, 1.0, -0.0, 0.5), (0.0, -0.0, 1.0, -0.0), (-0.0, 0.0, -0.0, 1.0)))
ob_bloco_log_wall_2673_2636_z0.location = (-0.325, -1.5, 1.2)
ob_bloco_log_wall_2673_2636_z20.parent = ob_parede_externa_leste_x2673_y2634_2640
ob_bloco_log_wall_2673_2636_z20.matrix_parent_inverse = Matrix(((1.0, -0.0, 0.0, -0.0), (-0.0, 1.0, -0.0, 0.5), (0.0, -0.0, 1.0, -0.0), (-0.0, 0.0, -0.0, 1.0)))
ob_bloco_log_wall_2673_2636_z20.location = (-0.325, -1.5, 2.58)
ob_bloco_log_wall_2673_2636_z23.parent = ob_parede_externa_leste_x2673_y2634_2640
ob_bloco_log_wall_2673_2636_z23.matrix_parent_inverse = Matrix(((1.0, -0.0, 0.0, -0.0), (-0.0, 1.0, -0.0, 0.5), (0.0, -0.0, 1.0, -0.0), (-0.0, 0.0, -0.0, 1.0)))
ob_bloco_log_wall_2673_2636_z23.location = (-0.325, -1.5, 2.94)
ob_bloco_log_wall_2673_2637_z20.parent = ob_parede_externa_leste_x2673_y2634_2640
ob_bloco_log_wall_2673_2637_z20.matrix_parent_inverse = Matrix(((1.0, -0.0, 0.0, -0.0), (-0.0, 1.0, -0.0, 0.5), (0.0, -0.0, 1.0, -0.0), (-0.0, 0.0, -0.0, 1.0)))
ob_bloco_log_wall_2673_2637_z20.location = (-0.325, -0.5, 2.58)
ob_bloco_log_wall_2673_2637_z23.parent = ob_parede_externa_leste_x2673_y2634_2640
ob_bloco_log_wall_2673_2637_z23.matrix_parent_inverse = Matrix(((1.0, -0.0, 0.0, -0.0), (-0.0, 1.0, -0.0, 0.5), (0.0, -0.0, 1.0, -0.0), (-0.0, 0.0, -0.0, 1.0)))
ob_bloco_log_wall_2673_2637_z23.location = (-0.325, -0.5, 2.94)
ob_bloco_log_wall_2673_2637_z26.parent = ob_parede_externa_leste_x2673_y2634_2640
ob_bloco_log_wall_2673_2637_z26.matrix_parent_inverse = Matrix(((1.0, -0.0, 0.0, -0.0), (-0.0, 1.0, -0.0, 0.5), (0.0, -0.0, 1.0, -0.0), (-0.0, 0.0, -0.0, 1.0)))
ob_bloco_log_wall_2673_2637_z26.location = (-0.325, -0.5, 3.3)
ob_bloco_log_post_2673_2638_z0.parent = ob_parede_externa_leste_x2673_y2634_2640
ob_bloco_log_post_2673_2638_z0.matrix_parent_inverse = Matrix(((1.0, -0.0, 0.0, -0.0), (-0.0, 1.0, -0.0, 0.5), (0.0, -0.0, 1.0, -0.0), (-0.0, 0.0, -0.0, 1.0)))
ob_bloco_log_post_2673_2638_z0.location = (-0.325, 0.5, 1.2)
ob_bloco_log_wall_2673_2638_z20.parent = ob_parede_externa_leste_x2673_y2634_2640
ob_bloco_log_wall_2673_2638_z20.matrix_parent_inverse = Matrix(((1.0, -0.0, 0.0, -0.0), (-0.0, 1.0, -0.0, 0.5), (0.0, -0.0, 1.0, -0.0), (-0.0, 0.0, -0.0, 1.0)))
ob_bloco_log_wall_2673_2638_z20.location = (-0.325, 0.5, 2.58)
ob_bloco_log_wall_2673_2638_z23.parent = ob_parede_externa_leste_x2673_y2634_2640
ob_bloco_log_wall_2673_2638_z23.matrix_parent_inverse = Matrix(((1.0, -0.0, 0.0, -0.0), (-0.0, 1.0, -0.0, 0.5), (0.0, -0.0, 1.0, -0.0), (-0.0, 0.0, -0.0, 1.0)))
ob_bloco_log_wall_2673_2638_z23.location = (-0.325, 0.5, 2.94)
ob_bloco_log_wall_2673_2638_z26.parent = ob_parede_externa_leste_x2673_y2634_2640
ob_bloco_log_wall_2673_2638_z26.matrix_parent_inverse = Matrix(((1.0, -0.0, 0.0, -0.0), (-0.0, 1.0, -0.0, 0.5), (0.0, -0.0, 1.0, -0.0), (-0.0, 0.0, -0.0, 1.0)))
ob_bloco_log_wall_2673_2638_z26.location = (-0.325, 0.5, 3.3)
ob_bloco_log_wall_2673_2639_z0.parent = ob_parede_externa_leste_x2673_y2634_2640
ob_bloco_log_wall_2673_2639_z0.matrix_parent_inverse = Matrix(((1.0, -0.0, 0.0, -0.0), (-0.0, 1.0, -0.0, 0.5), (0.0, -0.0, 1.0, -0.0), (-0.0, 0.0, -0.0, 1.0)))
ob_bloco_log_wall_2673_2639_z0.location = (-0.325, 1.5, 1.2)
ob_bloco_log_wall_2673_2639_z20.parent = ob_parede_externa_leste_x2673_y2634_2640
ob_bloco_log_wall_2673_2639_z20.matrix_parent_inverse = Matrix(((1.0, -0.0, 0.0, -0.0), (-0.0, 1.0, -0.0, 0.5), (0.0, -0.0, 1.0, -0.0), (-0.0, 0.0, -0.0, 1.0)))
ob_bloco_log_wall_2673_2639_z20.location = (-0.325, 1.5, 2.58)
ob_bloco_log_wall_2673_2639_z23.parent = ob_parede_externa_leste_x2673_y2634_2640
ob_bloco_log_wall_2673_2639_z23.matrix_parent_inverse = Matrix(((1.0, -0.0, 0.0, -0.0), (-0.0, 1.0, -0.0, 0.5), (0.0, -0.0, 1.0, -0.0), (-0.0, 0.0, -0.0, 1.0)))
ob_bloco_log_wall_2673_2639_z23.location = (-0.325, 1.5, 2.94)
ob_bloco_log_wall_2673_2640_z0.parent = ob_parede_externa_leste_x2673_y2634_2640
ob_bloco_log_wall_2673_2640_z0.matrix_parent_inverse = Matrix(((1.0, -0.0, 0.0, -0.0), (-0.0, 1.0, -0.0, 0.5), (0.0, -0.0, 1.0, -0.0), (-0.0, 0.0, -0.0, 1.0)))
ob_bloco_log_wall_2673_2640_z0.location = (-0.325, 2.5, 1.2)
ob_bloco_log_wall_2673_2640_z20.parent = ob_parede_externa_leste_x2673_y2634_2640
ob_bloco_log_wall_2673_2640_z20.matrix_parent_inverse = Matrix(((1.0, -0.0, 0.0, -0.0), (-0.0, 1.0, -0.0, 0.5), (0.0, -0.0, 1.0, -0.0), (-0.0, 0.0, -0.0, 1.0)))
ob_bloco_log_wall_2673_2640_z20.location = (-0.325, 2.5, 2.58)
ob_moveis_decoracoes.location = (0.0, 0.0, 0.0)
ob_moveis_decoracoes.empty_display_type = 'CUBE'
ob_movel_stretched_hide_2672_2635_z0.parent = ob_moveis_decoracoes
ob_movel_stretched_hide_2672_2635_z0.location = (-1.0, -2.5, 0.72)
ob_telhado_vertente_norte.location = (0.0, 3.0, 2.4)
ob_telhado_vertente_norte.empty_display_type = 'CUBE'
ob_telhado_vertente_norte.empty_display_size = 2.0
ob_telha_2672_2639_z29.parent = ob_telhado_vertente_norte
ob_telha_2672_2639_z29.matrix_parent_inverse = Matrix(((1.0, -0.0, 0.0, -0.0), (-0.0, 1.0, -0.0, -3.0), (0.0, -0.0, 1.0, -2.4), (-0.0, 0.0, -0.0, 1.0)))
ob_telha_2672_2639_z29.location = (-1.0, 1.5, 3.653)
ob_telha_2673_2639_z29.parent = ob_telhado_vertente_norte
ob_telha_2673_2639_z29.matrix_parent_inverse = Matrix(((1.0, -0.0, 0.0, -0.0), (-0.0, 1.0, -0.0, -3.0), (0.0, -0.0, 1.0, -2.4), (-0.0, 0.0, -0.0, 1.0)))
ob_telha_2673_2639_z29.location = (0.0, 1.5, 3.653)
ob_telha_2674_2639_z29.parent = ob_telhado_vertente_norte
ob_telha_2674_2639_z29.matrix_parent_inverse = Matrix(((1.0, -0.0, 0.0, -0.0), (-0.0, 1.0, -0.0, -3.0), (0.0, -0.0, 1.0, -2.4), (-0.0, 0.0, -0.0, 1.0)))
ob_telha_2674_2639_z29.location = (1.0, 1.5, 3.653)
ob_telha_2672_2640_z26.parent = ob_telhado_vertente_norte
ob_telha_2672_2640_z26.matrix_parent_inverse = Matrix(((1.0, -0.0, 0.0, -0.0), (-0.0, 1.0, -0.0, -3.0), (0.0, -0.0, 1.0, -2.4), (-0.0, 0.0, -0.0, 1.0)))
ob_telha_2672_2640_z26.location = (-1.0, 2.5, 3.293)
ob_telha_2673_2640_z26.parent = ob_telhado_vertente_norte
ob_telha_2673_2640_z26.matrix_parent_inverse = Matrix(((1.0, -0.0, 0.0, -0.0), (-0.0, 1.0, -0.0, -3.0), (0.0, -0.0, 1.0, -2.4), (-0.0, 0.0, -0.0, 1.0)))
ob_telha_2673_2640_z26.location = (0.0, 2.5, 3.293)
ob_telha_2674_2640_z26.parent = ob_telhado_vertente_norte
ob_telha_2674_2640_z26.matrix_parent_inverse = Matrix(((1.0, -0.0, 0.0, -0.0), (-0.0, 1.0, -0.0, -3.0), (0.0, -0.0, 1.0, -2.4), (-0.0, 0.0, -0.0, 1.0)))
ob_telha_2674_2640_z26.location = (1.0, 2.5, 3.293)
ob_telha_2672_2641_z23.parent = ob_telhado_vertente_norte
ob_telha_2672_2641_z23.matrix_parent_inverse = Matrix(((1.0, -0.0, 0.0, -0.0), (-0.0, 1.0, -0.0, -3.0), (0.0, -0.0, 1.0, -2.4), (-0.0, 0.0, -0.0, 1.0)))
ob_telha_2672_2641_z23.location = (-1.0, 3.5, 2.933)
ob_telha_2673_2641_z23.parent = ob_telhado_vertente_norte
ob_telha_2673_2641_z23.matrix_parent_inverse = Matrix(((1.0, -0.0, 0.0, -0.0), (-0.0, 1.0, -0.0, -3.0), (0.0, -0.0, 1.0, -2.4), (-0.0, 0.0, -0.0, 1.0)))
ob_telha_2673_2641_z23.location = (0.0, 3.5, 2.933)
ob_telha_2674_2641_z23.parent = ob_telhado_vertente_norte
ob_telha_2674_2641_z23.matrix_parent_inverse = Matrix(((1.0, -0.0, 0.0, -0.0), (-0.0, 1.0, -0.0, -3.0), (0.0, -0.0, 1.0, -2.4), (-0.0, 0.0, -0.0, 1.0)))
ob_telha_2674_2641_z23.location = (1.0, 3.5, 2.933)
ob_telha_2672_2642_z20.parent = ob_telhado_vertente_norte
ob_telha_2672_2642_z20.matrix_parent_inverse = Matrix(((1.0, -0.0, 0.0, -0.0), (-0.0, 1.0, -0.0, -3.0), (0.0, -0.0, 1.0, -2.4), (-0.0, 0.0, -0.0, 1.0)))
ob_telha_2672_2642_z20.location = (-1.0, 4.5, 2.573)
ob_telha_2673_2642_z20.parent = ob_telhado_vertente_norte
ob_telha_2673_2642_z20.matrix_parent_inverse = Matrix(((1.0, -0.0, 0.0, -0.0), (-0.0, 1.0, -0.0, -3.0), (0.0, -0.0, 1.0, -2.4), (-0.0, 0.0, -0.0, 1.0)))
ob_telha_2673_2642_z20.location = (0.0, 4.5, 2.573)
ob_telha_2674_2642_z20.parent = ob_telhado_vertente_norte
ob_telha_2674_2642_z20.matrix_parent_inverse = Matrix(((1.0, -0.0, 0.0, -0.0), (-0.0, 1.0, -0.0, -3.0), (0.0, -0.0, 1.0, -2.4), (-0.0, 0.0, -0.0, 1.0)))
ob_telha_2674_2642_z20.location = (1.0, 4.5, 2.573)
ob_telhado_vertente_sul.location = (0.0, -2.0, 2.4)
ob_telhado_vertente_sul.empty_display_type = 'CUBE'
ob_telhado_vertente_sul.empty_display_size = 2.0
ob_telha_2672_2634_z20.parent = ob_telhado_vertente_sul
ob_telha_2672_2634_z20.matrix_parent_inverse = Matrix(((1.0, -0.0, 0.0, -0.0), (-0.0, 1.0, -0.0, 2.0), (0.0, -0.0, 1.0, -2.4), (-0.0, 0.0, -0.0, 1.0)))
ob_telha_2672_2634_z20.location = (-1.0, -3.5, 2.573)
ob_telha_2673_2634_z20.parent = ob_telhado_vertente_sul
ob_telha_2673_2634_z20.matrix_parent_inverse = Matrix(((1.0, -0.0, 0.0, -0.0), (-0.0, 1.0, -0.0, 2.0), (0.0, -0.0, 1.0, -2.4), (-0.0, 0.0, -0.0, 1.0)))
ob_telha_2673_2634_z20.location = (0.0, -3.5, 2.573)
ob_telha_2674_2634_z20.parent = ob_telhado_vertente_sul
ob_telha_2674_2634_z20.matrix_parent_inverse = Matrix(((1.0, -0.0, 0.0, -0.0), (-0.0, 1.0, -0.0, 2.0), (0.0, -0.0, 1.0, -2.4), (-0.0, 0.0, -0.0, 1.0)))
ob_telha_2674_2634_z20.location = (1.0, -3.5, 2.573)
ob_telha_2672_2635_z23.parent = ob_telhado_vertente_sul
ob_telha_2672_2635_z23.matrix_parent_inverse = Matrix(((1.0, -0.0, 0.0, -0.0), (-0.0, 1.0, -0.0, 2.0), (0.0, -0.0, 1.0, -2.4), (-0.0, 0.0, -0.0, 1.0)))
ob_telha_2672_2635_z23.location = (-1.0, -2.5, 2.933)
ob_telha_2673_2635_z23.parent = ob_telhado_vertente_sul
ob_telha_2673_2635_z23.matrix_parent_inverse = Matrix(((1.0, -0.0, 0.0, -0.0), (-0.0, 1.0, -0.0, 2.0), (0.0, -0.0, 1.0, -2.4), (-0.0, 0.0, -0.0, 1.0)))
ob_telha_2673_2635_z23.location = (0.0, -2.5, 2.933)
ob_telha_2674_2635_z23.parent = ob_telhado_vertente_sul
ob_telha_2674_2635_z23.matrix_parent_inverse = Matrix(((1.0, -0.0, 0.0, -0.0), (-0.0, 1.0, -0.0, 2.0), (0.0, -0.0, 1.0, -2.4), (-0.0, 0.0, -0.0, 1.0)))
ob_telha_2674_2635_z23.location = (1.0, -2.5, 2.933)
ob_telha_2672_2636_z26.parent = ob_telhado_vertente_sul
ob_telha_2672_2636_z26.matrix_parent_inverse = Matrix(((1.0, -0.0, 0.0, -0.0), (-0.0, 1.0, -0.0, 2.0), (0.0, -0.0, 1.0, -2.4), (-0.0, 0.0, -0.0, 1.0)))
ob_telha_2672_2636_z26.location = (-1.0, -1.5, 3.293)
ob_telha_2673_2636_z26.parent = ob_telhado_vertente_sul
ob_telha_2673_2636_z26.matrix_parent_inverse = Matrix(((1.0, -0.0, 0.0, -0.0), (-0.0, 1.0, -0.0, 2.0), (0.0, -0.0, 1.0, -2.4), (-0.0, 0.0, -0.0, 1.0)))
ob_telha_2673_2636_z26.location = (0.0, -1.5, 3.293)
ob_telha_2674_2636_z26.parent = ob_telhado_vertente_sul
ob_telha_2674_2636_z26.matrix_parent_inverse = Matrix(((1.0, -0.0, 0.0, -0.0), (-0.0, 1.0, -0.0, 2.0), (0.0, -0.0, 1.0, -2.4), (-0.0, 0.0, -0.0, 1.0)))
ob_telha_2674_2636_z26.location = (1.0, -1.5, 3.293)
ob_telha_2672_2637_z29.parent = ob_telhado_vertente_sul
ob_telha_2672_2637_z29.matrix_parent_inverse = Matrix(((1.0, -0.0, 0.0, -0.0), (-0.0, 1.0, -0.0, 2.0), (0.0, -0.0, 1.0, -2.4), (-0.0, 0.0, -0.0, 1.0)))
ob_telha_2672_2637_z29.location = (-1.0, -0.5, 3.653)
ob_telha_2673_2637_z29.parent = ob_telhado_vertente_sul
ob_telha_2673_2637_z29.matrix_parent_inverse = Matrix(((1.0, -0.0, 0.0, -0.0), (-0.0, 1.0, -0.0, 2.0), (0.0, -0.0, 1.0, -2.4), (-0.0, 0.0, -0.0, 1.0)))
ob_telha_2673_2637_z29.location = (0.0, -0.5, 3.653)
ob_telha_2674_2637_z29.parent = ob_telhado_vertente_sul
ob_telha_2674_2637_z29.matrix_parent_inverse = Matrix(((1.0, -0.0, 0.0, -0.0), (-0.0, 1.0, -0.0, 2.0), (0.0, -0.0, 1.0, -2.4), (-0.0, 0.0, -0.0, 1.0)))
ob_telha_2674_2637_z29.location = (1.0, -0.5, 3.653)
ob_telhado_cumeeira.location = (0.0, 0.5, 3.84)
ob_telhado_cumeeira.empty_display_type = 'CUBE'
ob_telhado_cumeeira.empty_display_size = 2.0
ob_telha_2672_2638_z32.parent = ob_telhado_cumeeira
ob_telha_2672_2638_z32.matrix_parent_inverse = Matrix(((1.0, -0.0, 0.0, -0.0), (-0.0, 1.0, -0.0, -0.5), (0.0, -0.0, 1.0, -3.84), (-0.0, 0.0, -0.0, 1.0)))
ob_telha_2672_2638_z32.location = (-1.0, 0.5, 3.953)
ob_telha_2673_2638_z32.parent = ob_telhado_cumeeira
ob_telha_2673_2638_z32.matrix_parent_inverse = Matrix(((1.0, -0.0, 0.0, -0.0), (-0.0, 1.0, -0.0, -0.5), (0.0, -0.0, 1.0, -3.84), (-0.0, 0.0, -0.0, 1.0)))
ob_telha_2673_2638_z32.location = (0.0, 0.5, 3.953)
ob_telha_2674_2638_z32.parent = ob_telhado_cumeeira
ob_telha_2674_2638_z32.matrix_parent_inverse = Matrix(((1.0, -0.0, 0.0, -0.0), (-0.0, 1.0, -0.0, -0.5), (0.0, -0.0, 1.0, -3.84), (-0.0, 0.0, -0.0, 1.0)))
ob_telha_2674_2638_z32.location = (1.0, 0.5, 3.953)

# ---- collection membership
col_01_paredes_externas.objects.link(ob_parede_externa_norte_y2633_x2672_2673)
col_01_paredes_externas.objects.link(ob_bloco_log_wall_2672_2633_z0)
col_01_paredes_externas.objects.link(ob_bloco_log_wall_2673_2633_z0)
col_01_paredes_externas.objects.link(ob_parede_externa_sul_y2641_x2672_2673)
col_01_paredes_externas.objects.link(ob_bloco_log_wall_2672_2641_z0)
col_01_paredes_externas.objects.link(ob_bloco_log_wall_2673_2641_z0)
col_01_paredes_externas.objects.link(ob_parede_externa_leste_x2673_y2634_2640)
col_01_paredes_externas.objects.link(ob_bloco_log_wall_2673_2634_z0)
col_01_paredes_externas.objects.link(ob_bloco_log_wall_2673_2635_z0)
col_01_paredes_externas.objects.link(ob_bloco_log_wall_2673_2635_z20)
col_01_paredes_externas.objects.link(ob_bloco_log_wall_2673_2636_z0)
col_01_paredes_externas.objects.link(ob_bloco_log_wall_2673_2636_z20)
col_01_paredes_externas.objects.link(ob_bloco_log_wall_2673_2636_z23)
col_01_paredes_externas.objects.link(ob_bloco_log_wall_2673_2637_z20)
col_01_paredes_externas.objects.link(ob_bloco_log_wall_2673_2637_z23)
col_01_paredes_externas.objects.link(ob_bloco_log_wall_2673_2637_z26)
col_01_paredes_externas.objects.link(ob_bloco_log_post_2673_2638_z0)
col_01_paredes_externas.objects.link(ob_bloco_log_wall_2673_2638_z20)
col_01_paredes_externas.objects.link(ob_bloco_log_wall_2673_2638_z23)
col_01_paredes_externas.objects.link(ob_bloco_log_wall_2673_2638_z26)
col_01_paredes_externas.objects.link(ob_bloco_log_wall_2673_2639_z0)
col_01_paredes_externas.objects.link(ob_bloco_log_wall_2673_2639_z20)
col_01_paredes_externas.objects.link(ob_bloco_log_wall_2673_2639_z23)
col_01_paredes_externas.objects.link(ob_bloco_log_wall_2673_2640_z0)
col_01_paredes_externas.objects.link(ob_bloco_log_wall_2673_2640_z20)
col_04_moveis_decoracoes.objects.link(ob_moveis_decoracoes)
col_04_moveis_decoracoes.objects.link(ob_movel_stretched_hide_2672_2635_z0)
col_05_telhado.objects.link(ob_telhado_vertente_norte)
col_05_telhado.objects.link(ob_telha_2672_2639_z29)
col_05_telhado.objects.link(ob_telha_2673_2639_z29)
col_05_telhado.objects.link(ob_telha_2674_2639_z29)
col_05_telhado.objects.link(ob_telha_2672_2640_z26)
col_05_telhado.objects.link(ob_telha_2673_2640_z26)
col_05_telhado.objects.link(ob_telha_2674_2640_z26)
col_05_telhado.objects.link(ob_telha_2672_2641_z23)
col_05_telhado.objects.link(ob_telha_2673_2641_z23)
col_05_telhado.objects.link(ob_telha_2674_2641_z23)
col_05_telhado.objects.link(ob_telha_2672_2642_z20)
col_05_telhado.objects.link(ob_telha_2673_2642_z20)
col_05_telhado.objects.link(ob_telha_2674_2642_z20)
col_05_telhado.objects.link(ob_telhado_vertente_sul)
col_05_telhado.objects.link(ob_telha_2672_2634_z20)
col_05_telhado.objects.link(ob_telha_2673_2634_z20)
col_05_telhado.objects.link(ob_telha_2674_2634_z20)
col_05_telhado.objects.link(ob_telha_2672_2635_z23)
col_05_telhado.objects.link(ob_telha_2673_2635_z23)
col_05_telhado.objects.link(ob_telha_2674_2635_z23)
col_05_telhado.objects.link(ob_telha_2672_2636_z26)
col_05_telhado.objects.link(ob_telha_2673_2636_z26)
col_05_telhado.objects.link(ob_telha_2674_2636_z26)
col_05_telhado.objects.link(ob_telha_2672_2637_z29)
col_05_telhado.objects.link(ob_telha_2673_2637_z29)
col_05_telhado.objects.link(ob_telha_2674_2637_z29)
col_05_telhado.objects.link(ob_telhado_cumeeira)
col_05_telhado.objects.link(ob_telha_2672_2638_z32)
col_05_telhado.objects.link(ob_telha_2673_2638_z32)
col_05_telhado.objects.link(ob_telha_2674_2638_z32)

# ---- scene / render settings (as saved in the file)
scene.frame_start = 1; scene.frame_end = 250; scene.frame_set(1)
scene.render.engine = 'BLENDER_EEVEE_NEXT'
scene.render.bake_bias = 0.0
scene.render.bake_samples = 0
scene.cycles.sampling_pattern = 'TABULATED_SOBOL'
scene.eevee.use_volume_custom_range = False
bpy.context.view_layer.update()

# ---- added for rendering (the .blend has no active camera and no usable light): camera, sun + grey world if the file has none
cam_auto = bpy.data.cameras.new('AutoCamera')
cam_auto.lens = 50.0
cam_auto.sensor_width = 36.0
cam_auto.clip_end = 1000.0
ob_auto_camera = bpy.data.objects.new('AutoCamera', cam_auto)
scene.collection.objects.link(ob_auto_camera)
ob_auto_camera.location = (10.412, -12.4944, 10.4296)
ob_auto_camera.rotation_euler = (1.09748, -7.21219e-08, 0.694738)
scene.camera = ob_auto_camera
light_auto_sun = bpy.data.lights.new('AutoSun', 'SUN')
light_auto_sun.energy = 3.0
light_auto_sun.angle = 0.0523599
ob_auto_sun = bpy.data.objects.new('AutoSun', light_auto_sun)
scene.collection.objects.link(ob_auto_sun)
ob_auto_sun.rotation_euler = (0.872665, 0.174533, 0.523599)
if scene.world is None:
    world_auto = bpy.data.worlds.new('AutoWorld')
    world_auto.color = (0.3, 0.3, 0.3)
    scene.world = world_auto
bpy.context.view_layer.update()
